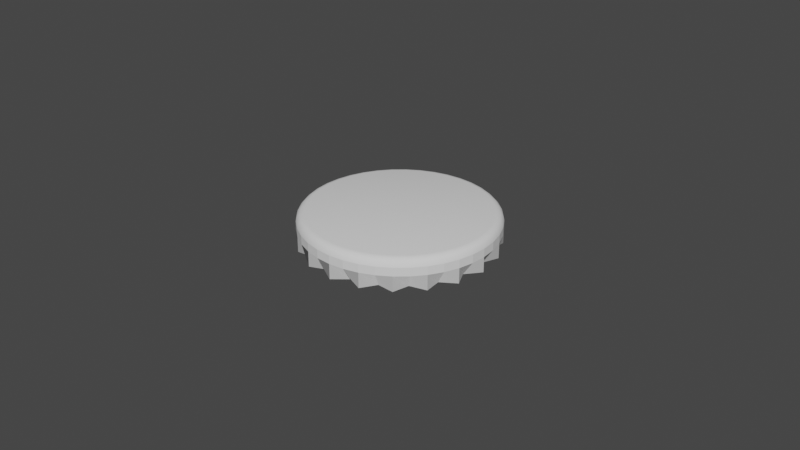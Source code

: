 # Source: bottlecap.blend  (saved by Blender 2.80.41; exported with 4.5.12 LTS)
import bpy
from mathutils import Matrix  # noqa: F401  (used for matrix-valued properties, if any)

bpy.ops.wm.read_factory_settings(use_empty=True)
scene = bpy.context.scene
scene.name = 'Scene'

# ---- collections
col_collection = bpy.data.collections.new('Collection'); scene.collection.children.link(col_collection)

# ---- world
world_world = bpy.data.worlds.new('World'); scene.world = world_world
world_world.use_nodes = True; world_world.node_tree.nodes.clear()
_N = world_world.node_tree.nodes; _L = world_world.node_tree.links
n0 = _N.new('ShaderNodeOutputWorld'); n0.name = 'World Output'; n0.location = (300, 300)
n1 = _N.new('ShaderNodeBackground'); n1.name = 'Background'; n1.location = (10, 300)
n1.inputs[0].default_value = (0.05088, 0.05088, 0.05088, 1.0)
_L.new(n1.outputs[0], n0.inputs[0])
n0.is_active_output = True
world_world.color = (0.05088, 0.05088, 0.05088)
world_world.use_sun_shadow = False
world_world.sun_shadow_jitter_overblur = 0.0

# ---- meshes
me_cylinder = bpy.data.meshes.new('Cylinder')
me_cylinder.from_pydata([(0.0, 0.03, 0.0002391), (0.0, 0.03, 0.005), (0.00412, 0.02601, -2.021e-05), (0.004693, 0.02963, 0.005), (0.009271, 0.02853, 0.0002391), (0.009271, 0.02853, 0.005), (0.01196, 0.02347, -2.021e-05), (0.01362, 0.02673, 0.005), (0.01763, 0.02427, 0.0002391), (0.01763, 0.02427, 0.005), (0.01862, 0.01862, -2.021e-05), (0.02121, 0.02121, 0.005), (0.02427, 0.01763, 0.0002391), (0.02427, 0.01763, 0.005), (0.02347, 0.01196, -2.021e-05), (0.02673, 0.01362, 0.005), (0.02853, 0.009271, 0.0002391), (0.02853, 0.009271, 0.005), (0.02601, 0.00412, -2.021e-05), (0.02963, 0.004693, 0.005), (0.03, -4.888e-09, 0.0002391), (0.03, -4.888e-09, 0.005), (0.02601, -0.00412, -2.021e-05), (0.02963, -0.004693, 0.005), (0.02853, -0.009271, 0.0002391), (0.02853, -0.009271, 0.005), (0.02347, -0.01196, -2.021e-05), (0.02673, -0.01362, 0.005), (0.02427, -0.01763, 0.0002391), (0.02427, -0.01763, 0.005), (0.01862, -0.01862, -2.021e-05), (0.02121, -0.02121, 0.005), (0.01763, -0.02427, 0.0002391), (0.01763, -0.02427, 0.005), (0.01196, -0.02347, -2.021e-05), (0.01362, -0.02673, 0.005), (0.009271, -0.02853, 0.0002391), (0.009271, -0.02853, 0.005), (0.00412, -0.02601, -2.021e-05), (0.004693, -0.02963, 0.005), (-2.408e-08, -0.03, 0.0002391), (-2.408e-08, -0.03, 0.005), (-0.00412, -0.02601, -2.021e-05), (-0.004693, -0.02963, 0.005), (-0.009271, -0.02853, 0.0002391), (-0.009271, -0.02853, 0.005), (-0.01196, -0.02347, -2.021e-05), (-0.01362, -0.02673, 0.005), (-0.01763, -0.02427, 0.0002391), (-0.01763, -0.02427, 0.005), (-0.01862, -0.01862, -2.021e-05), (-0.02121, -0.02121, 0.005), (-0.02427, -0.01763, 0.0002391), (-0.02427, -0.01763, 0.005), (-0.02347, -0.01196, -2.021e-05), (-0.02673, -0.01362, 0.005), (-0.02853, -0.00927, 0.0002391), (-0.02853, -0.00927, 0.005), (-0.02601, -0.00412, -2.021e-05), (-0.02963, -0.004693, 0.005), (-0.03, 4.327e-08, 0.0002391), (-0.03, 4.327e-08, 0.005), (-0.02601, 0.00412, -2.021e-05), (-0.02963, 0.004693, 0.005), (-0.02853, 0.009271, 0.0002391), (-0.02853, 0.009271, 0.005), (-0.02347, 0.01196, -2.021e-05), (-0.02673, 0.01362, 0.005), (-0.02427, 0.01763, 0.0002391), (-0.02427, 0.01763, 0.005), (-0.01862, 0.01862, -2.021e-05), (-0.02121, 0.02121, 0.005), (-0.01763, 0.02427, 0.0002391), (-0.01763, 0.02427, 0.005), (-0.01196, 0.02347, -2.021e-05), (-0.01362, 0.02673, 0.005), (-0.00927, 0.02853, 0.0002391), (-0.00927, 0.02853, 0.005), (-0.00412, 0.02601, -2.021e-05), (-0.004693, 0.02963, 0.005), (0.00434, 0.0274, 0.00981), (0.004693, 0.02963, 0.00756), (0.004517, 0.02852, 0.009509), (0.004646, 0.02933, 0.008685), (0.0, 0.03, 0.00756), (-2.154e-09, 0.02774, 0.00981), (-2.892e-10, 0.0297, 0.008685), (-1.079e-09, 0.02887, 0.009509), (0.008573, 0.02639, 0.00981), (0.009271, 0.02853, 0.00756), (0.008922, 0.02746, 0.009509), (0.009177, 0.02824, 0.008685), (0.0126, 0.02472, 0.00981), (0.01362, 0.02673, 0.00756), (0.01311, 0.02572, 0.009509), (0.01348, 0.02646, 0.008685), (0.01631, 0.02244, 0.00981), (0.01763, 0.02427, 0.00756), (0.01697, 0.02336, 0.009509), (0.01746, 0.02403, 0.008685), (0.01962, 0.01962, 0.00981), (0.02121, 0.02121, 0.00756), (0.02042, 0.02042, 0.009509), (0.021, 0.021, 0.008685), (0.02244, 0.01631, 0.00981), (0.02427, 0.01763, 0.00756), (0.02336, 0.01697, 0.009509), (0.02403, 0.01746, 0.008685), (0.02472, 0.0126, 0.00981), (0.02673, 0.01362, 0.00756), (0.02572, 0.01311, 0.009509), (0.02646, 0.01348, 0.008685), (0.02639, 0.008573, 0.00981), (0.02853, 0.009271, 0.00756), (0.02746, 0.008922, 0.009509), (0.02824, 0.009177, 0.008685), (0.0274, 0.00434, 0.00981), (0.02963, 0.004693, 0.00756), (0.02852, 0.004516, 0.009509), (0.02933, 0.004646, 0.008685), (0.02774, -3.987e-09, 0.00981), (0.03, -4.888e-09, 0.00756), (0.02887, -4.437e-09, 0.009509), (0.0297, -4.768e-09, 0.008685), (0.0274, -0.00434, 0.00981), (0.02963, -0.004693, 0.00756), (0.02852, -0.004517, 0.009509), (0.02933, -0.004646, 0.008685), (0.02639, -0.008573, 0.00981), (0.02853, -0.009271, 0.00756), (0.02746, -0.008922, 0.009509), (0.02824, -0.009177, 0.008685), (0.02472, -0.0126, 0.00981), (0.02673, -0.01362, 0.00756), (0.02572, -0.01311, 0.009509), (0.02646, -0.01348, 0.008685), (0.02244, -0.01631, 0.00981), (0.02427, -0.01763, 0.00756), (0.02336, -0.01697, 0.009509), (0.02403, -0.01746, 0.008685), (0.01962, -0.01962, 0.00981), (0.02121, -0.02121, 0.00756), (0.02042, -0.02042, 0.009509), (0.021, -0.021, 0.008685), (0.01631, -0.02244, 0.00981), (0.01763, -0.02427, 0.00756), (0.01697, -0.02336, 0.009509), (0.01746, -0.02403, 0.008685), (0.0126, -0.02472, 0.00981), (0.01362, -0.02673, 0.00756), (0.01311, -0.02572, 0.009509), (0.01348, -0.02646, 0.008685), (0.008573, -0.02639, 0.00981), (0.009271, -0.02853, 0.00756), (0.008922, -0.02746, 0.009509), (0.009177, -0.02824, 0.008685), (0.00434, -0.0274, 0.00981), (0.004693, -0.02963, 0.00756), (0.004516, -0.02852, 0.009509), (0.004646, -0.02933, 0.008685), (-1.96e-08, -0.02774, 0.00981), (-2.408e-08, -0.03, 0.00756), (-2.184e-08, -0.02887, 0.009509), (-2.348e-08, -0.0297, 0.008685), (-0.00434, -0.0274, 0.00981), (-0.004693, -0.02963, 0.00756), (-0.004517, -0.02852, 0.009509), (-0.004646, -0.02933, 0.008685), (-0.008573, -0.02639, 0.00981), (-0.009271, -0.02853, 0.00756), (-0.008922, -0.02746, 0.009509), (-0.009177, -0.02824, 0.008685), (-0.0126, -0.02472, 0.00981), (-0.01362, -0.02673, 0.00756), (-0.01311, -0.02572, 0.009509), (-0.01348, -0.02646, 0.008685), (-0.01631, -0.02244, 0.00981), (-0.01763, -0.02427, 0.00756), (-0.01697, -0.02336, 0.009509), (-0.01746, -0.02403, 0.008685), (-0.01962, -0.01962, 0.00981), (-0.02121, -0.02121, 0.00756), (-0.02042, -0.02042, 0.009509), (-0.021, -0.021, 0.008685), (-0.02244, -0.01631, 0.00981), (-0.02427, -0.01763, 0.00756), (-0.02336, -0.01697, 0.009509), (-0.02403, -0.01746, 0.008685), (-0.02472, -0.0126, 0.00981), (-0.02673, -0.01362, 0.00756), (-0.02572, -0.01311, 0.009509), (-0.02646, -0.01348, 0.008685), (-0.02639, -0.008573, 0.00981), (-0.02853, -0.00927, 0.00756), (-0.02746, -0.008922, 0.009509), (-0.02824, -0.009177, 0.008685), (-0.0274, -0.00434, 0.00981), (-0.02963, -0.004693, 0.00756), (-0.02852, -0.004516, 0.009509), (-0.02933, -0.004646, 0.008685), (-0.02774, 3.703e-08, 0.00981), (-0.03, 4.327e-08, 0.00756), (-0.02887, 4.015e-08, 0.009509), (-0.0297, 4.244e-08, 0.008685), (-0.0274, 0.00434, 0.00981), (-0.02963, 0.004693, 0.00756), (-0.02852, 0.004517, 0.009509), (-0.02933, 0.004646, 0.008685), (-0.02639, 0.008573, 0.00981), (-0.02853, 0.009271, 0.00756), (-0.02746, 0.008922, 0.009509), (-0.02824, 0.009177, 0.008685), (-0.02472, 0.0126, 0.00981), (-0.02673, 0.01362, 0.00756), (-0.02572, 0.01311, 0.009509), (-0.02646, 0.01348, 0.008685), (-0.02244, 0.01631, 0.00981), (-0.02427, 0.01763, 0.00756), (-0.02336, 0.01697, 0.009509), (-0.02403, 0.01746, 0.008685), (-0.01962, 0.01962, 0.00981), (-0.02121, 0.02121, 0.00756), (-0.02042, 0.02042, 0.009509), (-0.021, 0.021, 0.008685), (-0.01631, 0.02244, 0.00981), (-0.01763, 0.02427, 0.00756), (-0.01697, 0.02336, 0.009509), (-0.01746, 0.02403, 0.008685), (-0.0126, 0.02472, 0.00981), (-0.01362, 0.02673, 0.00756), (-0.01311, 0.02572, 0.009509), (-0.01348, 0.02646, 0.008685), (-0.008573, 0.02639, 0.00981), (-0.00927, 0.02853, 0.00756), (-0.008922, 0.02746, 0.009509), (-0.009177, 0.02824, 0.008685), (-0.00434, 0.0274, 0.00981), (-0.004693, 0.02963, 0.00756), (-0.004516, 0.02852, 0.009509), (-0.004646, 0.02933, 0.008685)], [], [(0, 1, 3, 2), (2, 3, 5, 4), (4, 5, 7, 6), (6, 7, 9, 8), (8, 9, 11, 10), (10, 11, 13, 12), (12, 13, 15, 14), (14, 15, 17, 16), (16, 17, 19, 18), (18, 19, 21, 20), (20, 21, 23, 22), (22, 23, 25, 24), (24, 25, 27, 26), (26, 27, 29, 28), (28, 29, 31, 30), (30, 31, 33, 32), (32, 33, 35, 34), (34, 35, 37, 36), (36, 37, 39, 38), (38, 39, 41, 40), (40, 41, 43, 42), (42, 43, 45, 44), (44, 45, 47, 46), (46, 47, 49, 48), (48, 49, 51, 50), (50, 51, 53, 52), (52, 53, 55, 54), (54, 55, 57, 56), (56, 57, 59, 58), (58, 59, 61, 60), (60, 61, 63, 62), (62, 63, 65, 64), (64, 65, 67, 66), (66, 67, 69, 68), (68, 69, 71, 70), (70, 71, 73, 72), (72, 73, 75, 74), (74, 75, 77, 76), (11, 9, 97, 101), (76, 77, 79, 78), (78, 79, 1, 0), (5, 3, 81, 89), (29, 27, 133, 137), (47, 45, 169, 173), (65, 63, 205, 209), (7, 5, 89, 93), (21, 19, 117, 121), (39, 37, 153, 157), (57, 55, 189, 193), (75, 73, 225, 229), (13, 11, 101, 105), (31, 29, 137, 141), (49, 47, 173, 177), (80, 85, 236, 232, 228, 224, 220, 216, 212, 208, 204, 200, 196, 192, 188, 184, 180, 176, 172, 168, 164, 160, 156, 152, 148, 144, 140, 136, 132, 128, 124, 120, 116, 112, 108, 104, 100, 96, 92, 88), (67, 65, 209, 213), (23, 21, 121, 125), (41, 39, 157, 161), (59, 57, 193, 197), (77, 75, 229, 233), (15, 13, 105, 109), (33, 31, 141, 145), (51, 49, 177, 181), (69, 67, 213, 217), (1, 79, 237, 84), (25, 23, 125, 129), (43, 41, 161, 165), (61, 59, 197, 201), (79, 77, 233, 237), (17, 15, 109, 113), (35, 33, 145, 149), (53, 51, 181, 185), (71, 69, 217, 221), (9, 7, 93, 97), (27, 25, 129, 133), (45, 43, 165, 169), (63, 61, 201, 205), (19, 17, 113, 117), (37, 35, 149, 153), (55, 53, 185, 189), (73, 71, 221, 225), (81, 84, 86, 83), (83, 86, 87, 82), (82, 87, 85, 80), (89, 81, 83, 91), (91, 83, 82, 90), (90, 82, 80, 88), (93, 89, 91, 95), (95, 91, 90, 94), (94, 90, 88, 92), (97, 93, 95, 99), (99, 95, 94, 98), (98, 94, 92, 96), (101, 97, 99, 103), (103, 99, 98, 102), (102, 98, 96, 100), (105, 101, 103, 107), (107, 103, 102, 106), (106, 102, 100, 104), (109, 105, 107, 111), (111, 107, 106, 110), (110, 106, 104, 108), (113, 109, 111, 115), (115, 111, 110, 114), (114, 110, 108, 112), (117, 113, 115, 119), (119, 115, 114, 118), (118, 114, 112, 116), (121, 117, 119, 123), (123, 119, 118, 122), (122, 118, 116, 120), (125, 121, 123, 127), (127, 123, 122, 126), (126, 122, 120, 124), (129, 125, 127, 131), (131, 127, 126, 130), (130, 126, 124, 128), (133, 129, 131, 135), (135, 131, 130, 134), (134, 130, 128, 132), (137, 133, 135, 139), (139, 135, 134, 138), (138, 134, 132, 136), (141, 137, 139, 143), (143, 139, 138, 142), (142, 138, 136, 140), (145, 141, 143, 147), (147, 143, 142, 146), (146, 142, 140, 144), (149, 145, 147, 151), (151, 147, 146, 150), (150, 146, 144, 148), (153, 149, 151, 155), (155, 151, 150, 154), (154, 150, 148, 152), (157, 153, 155, 159), (159, 155, 154, 158), (158, 154, 152, 156), (161, 157, 159, 163), (163, 159, 158, 162), (162, 158, 156, 160), (165, 161, 163, 167), (167, 163, 162, 166), (166, 162, 160, 164), (169, 165, 167, 171), (171, 167, 166, 170), (170, 166, 164, 168), (173, 169, 171, 175), (175, 171, 170, 174), (174, 170, 168, 172), (177, 173, 175, 179), (179, 175, 174, 178), (178, 174, 172, 176), (181, 177, 179, 183), (183, 179, 178, 182), (182, 178, 176, 180), (185, 181, 183, 187), (187, 183, 182, 186), (186, 182, 180, 184), (189, 185, 187, 191), (191, 187, 186, 190), (190, 186, 184, 188), (193, 189, 191, 195), (195, 191, 190, 194), (194, 190, 188, 192), (197, 193, 195, 199), (199, 195, 194, 198), (198, 194, 192, 196), (201, 197, 199, 203), (203, 199, 198, 202), (202, 198, 196, 200), (205, 201, 203, 207), (207, 203, 202, 206), (206, 202, 200, 204), (209, 205, 207, 211), (211, 207, 206, 210), (210, 206, 204, 208), (213, 209, 211, 215), (215, 211, 210, 214), (214, 210, 208, 212), (217, 213, 215, 219), (219, 215, 214, 218), (218, 214, 212, 216), (221, 217, 219, 223), (223, 219, 218, 222), (222, 218, 216, 220), (225, 221, 223, 227), (227, 223, 222, 226), (226, 222, 220, 224), (229, 225, 227, 231), (231, 227, 226, 230), (230, 226, 224, 228), (233, 229, 231, 235), (235, 231, 230, 234), (234, 230, 228, 232), (237, 233, 235, 239), (239, 235, 234, 238), (238, 234, 232, 236), (84, 237, 239, 86), (86, 239, 238, 87), (87, 238, 236, 85), (3, 1, 84, 81)])
me_cylinder.polygons.foreach_set('use_smooth', [0, 0, 0, 0, 0, 0, 0, 0, 0, 0, 0, 0, 0, 0, 0, 0, 0, 0, 0, 0, 0, 0, 0, 0, 0, 0, 0, 0, 0, 0, 0, 0, 0, 0, 0, 0, 0, 0, 0, 0, 0, 0, 0, 0, 0, 0, 0, 0, 0, 0, 0, 0, 0, 1, 0, 0, 0, 0, 0, 0, 0, 0, 0, 0, 0, 0, 0, 0, 0, 0, 0, 0, 0, 0, 0, 0, 0, 0, 0, 0, 1, 1, 1, 1, 1, 1, 1, 1, 1, 1, 1, 1, 1, 1, 1, 1, 1, 1, 1, 1, 1, 1, 1, 1, 1, 1, 1, 1, 1, 1, 1, 1, 1, 1, 1, 1, 1, 1, 1, 1, 1, 1, 1, 1, 1, 1, 1, 1, 1, 1, 1, 1, 1, 1, 1, 1, 1, 1, 1, 1, 1, 1, 1, 1, 1, 1, 1, 1, 1, 1, 1, 1, 1, 1, 1, 1, 1, 1, 1, 1, 1, 1, 1, 1, 1, 1, 1, 1, 1, 1, 1, 1, 1, 1, 1, 1, 1, 1, 1, 1, 1, 1, 1, 1, 1, 1, 1, 1, 1, 1, 1, 1, 1, 1, 1, 1, 1, 1, 1, 1, 0])
_k = set([(0, 1), (0, 2), (0, 78), (1, 3), (1, 79), (2, 3), (2, 4), (3, 5), (4, 5), (4, 6), (5, 7), (6, 7), (6, 8), (7, 9), (8, 9), (8, 10), (9, 11), (10, 11), (10, 12), (11, 13), (12, 13), (12, 14), (13, 15), (14, 15), (14, 16), (15, 17), (16, 17), (16, 18), (17, 19), (18, 19), (18, 20), (19, 21), (20, 21), (20, 22), (21, 23), (22, 23), (22, 24), (23, 25), (24, 25), (24, 26), (25, 27), (26, 27), (26, 28), (27, 29), (28, 29), (28, 30), (29, 31), (30, 31), (30, 32), (31, 33), (32, 33), (32, 34), (33, 35), (34, 35), (34, 36), (35, 37), (36, 37), (36, 38), (37, 39), (38, 39), (38, 40), (39, 41), (40, 41), (40, 42), (41, 43), (42, 43), (42, 44), (43, 45), (44, 45), (44, 46), (45, 47), (46, 47), (46, 48), (47, 49), (48, 49), (48, 50), (49, 51), (50, 51), (50, 52), (51, 53), (52, 53), (52, 54), (53, 55), (54, 55), (54, 56), (55, 57), (56, 57), (56, 58), (57, 59), (58, 59), (58, 60), (59, 61), (60, 61), (60, 62), (61, 63), (62, 63), (62, 64), (63, 65), (64, 65), (64, 66), (65, 67), (66, 67), (66, 68), (67, 69), (68, 69), (68, 70), (69, 71), (70, 71), (70, 72), (71, 73), (72, 73), (72, 74), (73, 75), (74, 75), (74, 76), (75, 77), (76, 77), (76, 78), (77, 79), (78, 79)])
me_cylinder.attributes.new('sharp_edge', 'BOOLEAN', 'EDGE').data.foreach_set('value', [ (min(e.vertices), max(e.vertices)) in _k for e in me_cylinder.edges])
_uv = me_cylinder.uv_layers.new(name='UVMap')
_uv.uv.foreach_set('vector', [1.0, 0.5, 1.0, 1.0, 0.975, 1.0, 0.975, 0.5, 0.975, 0.5, 0.975, 1.0, 0.95, 1.0, 0.95, 0.5, 0.95, 0.5, 0.95, 1.0, 0.925, 1.0, 0.925, 0.5, 0.925, 0.5, 0.925, 1.0, 0.9, 1.0, 0.9, 0.5, 0.9, 0.5, 0.9, 1.0, 0.875, 1.0, 0.875, 0.5, 0.875, 0.5, 0.875, 1.0, 0.85, 1.0, 0.85, 0.5, 0.85, 0.5, 0.85, 1.0, 0.825, 1.0, 0.825, 0.5, 0.825, 0.5, 0.825, 1.0, 0.8, 1.0, 0.8, 0.5, 0.8, 0.5, 0.8, 1.0, 0.775, 1.0, 0.775, 0.5, 0.775, 0.5, 0.775, 1.0, 0.75, 1.0, 0.75, 0.5, 0.75, 0.5, 0.75, 1.0, 0.725, 1.0, 0.725, 0.5, 0.725, 0.5, 0.725, 1.0, 0.7, 1.0, 0.7, 0.5, 0.7, 0.5, 0.7, 1.0, 0.675, 1.0, 0.675, 0.5, 0.675, 0.5, 0.675, 1.0, 0.65, 1.0, 0.65, 0.5, 0.65, 0.5, 0.65, 1.0, 0.625, 1.0, 0.625, 0.5, 0.625, 0.5, 0.625, 1.0, 0.6, 1.0, 0.6, 0.5, 0.6, 0.5, 0.6, 1.0, 0.575, 1.0, 0.575, 0.5, 0.575, 0.5, 0.575, 1.0, 0.55, 1.0, 0.55, 0.5, 0.55, 0.5, 0.55, 1.0, 0.525, 1.0, 0.525, 0.5, 0.525, 0.5, 0.525, 1.0, 0.5, 1.0, 0.5, 0.5, 0.5, 0.5, 0.5, 1.0, 0.475, 1.0, 0.475, 0.5, 0.475, 0.5, 0.475, 1.0, 0.45, 1.0, 0.45, 0.5, 0.45, 0.5, 0.45, 1.0, 0.425, 1.0, 0.425, 0.5, 0.425, 0.5, 0.425, 1.0, 0.4, 1.0, 0.4, 0.5, 0.4, 0.5, 0.4, 1.0, 0.375, 1.0, 0.375, 0.5, 0.375, 0.5, 0.375, 1.0, 0.35, 1.0, 0.35, 0.5, 0.35, 0.5, 0.35, 1.0, 0.325, 1.0, 0.325, 0.5, 0.325, 0.5, 0.325, 1.0, 0.3, 1.0, 0.3, 0.5, 0.3, 0.5, 0.3, 1.0, 0.275, 1.0, 0.275, 0.5, 0.275, 0.5, 0.275, 1.0, 0.25, 1.0, 0.25, 0.5, 0.25, 0.5, 0.25, 1.0, 0.225, 1.0, 0.225, 0.5, 0.225, 0.5, 0.225, 1.0, 0.2, 1.0, 0.2, 0.5, 0.2, 0.5, 0.2, 1.0, 0.175, 1.0, 0.175, 0.5, 0.175, 0.5, 0.175, 1.0, 0.15, 1.0, 0.15, 0.5, 0.15, 0.5, 0.15, 1.0, 0.125, 1.0, 0.125, 0.5, 0.125, 0.5, 0.125, 1.0, 0.1, 1.0, 0.1, 0.5, 0.1, 0.5, 0.1, 1.0, 0.075, 1.0, 0.075, 0.5, 0.075, 0.5, 0.075, 1.0, 0.05, 1.0, 0.05, 0.5, 0.875, 1.0, 0.9, 1.0, 0.9, 1.0, 0.875, 1.0, 0.05, 0.5, 0.05, 1.0, 0.025, 1.0, 0.025, 0.5, 0.025, 0.5, 0.025, 1.0, 3.912e-07, 1.0, 3.912e-07, 0.5, 0.95, 1.0, 0.975, 1.0, 0.975, 1.0, 0.95, 1.0, 0.65, 1.0, 0.675, 1.0, 0.675, 1.0, 0.65, 1.0, 0.425, 1.0, 0.45, 1.0, 0.45, 1.0, 0.425, 1.0, 0.2, 1.0, 0.225, 1.0, 0.225, 1.0, 0.2, 1.0, 0.925, 1.0, 0.95, 1.0, 0.95, 1.0, 0.925, 1.0, 0.75, 1.0, 0.775, 1.0, 0.775, 1.0, 0.75, 1.0, 0.525, 1.0, 0.55, 1.0, 0.55, 1.0, 0.525, 1.0, 0.3, 1.0, 0.325, 1.0, 0.325, 1.0, 0.3, 1.0, 0.075, 1.0, 0.1, 1.0, 0.1, 1.0, 0.075, 1.0, 0.85, 1.0, 0.875, 1.0, 0.875, 1.0, 0.85, 1.0, 0.625, 1.0, 0.65, 1.0, 0.65, 1.0, 0.625, 1.0, 0.4, 1.0, 0.425, 1.0, 0.425, 1.0, 0.4, 1.0, 0.2847, 0.4692, 0.25, 0.4719, 0.2153, 0.4692, 0.1814, 0.4611, 0.1492, 0.4478, 0.1195, 0.4296, 0.09306, 0.4069, 0.07044, 0.3805, 0.05225, 0.3508, 0.03892, 0.3186, 0.03079, 0.2847, 0.02806, 0.25, 0.03079, 0.2153, 0.03892, 0.1814, 0.05225, 0.1492, 0.07044, 0.1195, 0.09306, 0.09306, 0.1195, 0.07044, 0.1492, 0.05225, 0.1814, 0.03892, 0.2153, 0.03079, 0.25, 0.02806, 0.2847, 0.03079, 0.3186, 0.03892, 0.3508, 0.05225, 0.3805, 0.07044, 0.4069, 0.09306, 0.4296, 0.1195, 0.4478, 0.1492, 0.4611, 0.1814, 0.4692, 0.2153, 0.4719, 0.25, 0.4692, 0.2847, 0.4611, 0.3186, 0.4478, 0.3508, 0.4296, 0.3805, 0.4069, 0.4069, 0.3805, 0.4296, 0.3508, 0.4478, 0.3186, 0.4611, 0.175, 1.0, 0.2, 1.0, 0.2, 1.0, 0.175, 1.0, 0.725, 1.0, 0.75, 1.0, 0.75, 1.0, 0.725, 1.0, 0.5, 1.0, 0.525, 1.0, 0.525, 1.0, 0.5, 1.0, 0.275, 1.0, 0.3, 1.0, 0.3, 1.0, 0.275, 1.0, 0.05, 1.0, 0.075, 1.0, 0.075, 1.0, 0.05, 1.0, 0.825, 1.0, 0.85, 1.0, 0.85, 1.0, 0.825, 1.0, 0.6, 1.0, 0.625, 1.0, 0.625, 1.0, 0.6, 1.0, 0.375, 1.0, 0.4, 1.0, 0.4, 1.0, 0.375, 1.0, 0.15, 1.0, 0.175, 1.0, 0.175, 1.0, 0.15, 1.0, 3.912e-07, 1.0, 0.025, 1.0, 0.025, 1.0, 3.912e-07, 1.0, 0.7, 1.0, 0.725, 1.0, 0.725, 1.0, 0.7, 1.0, 0.475, 1.0, 0.5, 1.0, 0.5, 1.0, 0.475, 1.0, 0.25, 1.0, 0.275, 1.0, 0.275, 1.0, 0.25, 1.0, 0.025, 1.0, 0.05, 1.0, 0.05, 1.0, 0.025, 1.0, 0.8, 1.0, 0.825, 1.0, 0.825, 1.0, 0.8, 1.0, 0.575, 1.0, 0.6, 1.0, 0.6, 1.0, 0.575, 1.0, 0.35, 1.0, 0.375, 1.0, 0.375, 1.0, 0.35, 1.0, 0.125, 1.0, 0.15, 1.0, 0.15, 1.0, 0.125, 1.0, 0.9, 1.0, 0.925, 1.0, 0.925, 1.0, 0.9, 1.0, 0.675, 1.0, 0.7, 1.0, 0.7, 1.0, 0.675, 1.0, 0.45, 1.0, 0.475, 1.0, 0.475, 1.0, 0.45, 1.0, 0.225, 1.0, 0.25, 1.0, 0.25, 1.0, 0.225, 1.0, 0.775, 1.0, 0.8, 1.0, 0.8, 1.0, 0.775, 1.0, 0.55, 1.0, 0.575, 1.0, 0.575, 1.0, 0.55, 1.0, 0.325, 1.0, 0.35, 1.0, 0.35, 1.0, 0.325, 1.0, 0.1, 1.0, 0.125, 1.0, 0.125, 1.0, 0.1, 1.0, 0.975, 1.0, 1.0, 1.0, 0.9999, 1.0, 0.9751, 1.0, 0.9751, 1.0, 0.9999, 1.0, 0.9995, 1.0, 0.9755, 1.0, 0.2861, 0.4781, 0.25, 0.481, 0.25, 0.4719, 0.2847, 0.4692, 0.95, 1.0, 0.975, 1.0, 0.9749, 1.0, 0.9501, 1.0, 0.9501, 1.0, 0.9749, 1.0, 0.9745, 1.0, 0.9505, 1.0, 0.3214, 0.4697, 0.2861, 0.4781, 0.2847, 0.4692, 0.3186, 0.4611, 0.925, 1.0, 0.95, 1.0, 0.9499, 1.0, 0.9251, 1.0, 0.9251, 1.0, 0.9499, 1.0, 0.9495, 1.0, 0.9255, 1.0, 0.3549, 0.4558, 0.3214, 0.4697, 0.3186, 0.4611, 0.3508, 0.4478, 0.9, 1.0, 0.925, 1.0, 0.9249, 1.0, 0.9001, 1.0, 0.9001, 1.0, 0.9249, 1.0, 0.9245, 1.0, 0.9005, 1.0, 0.3858, 0.4369, 0.3549, 0.4558, 0.3508, 0.4478, 0.3805, 0.4296, 0.875, 1.0, 0.9, 1.0, 0.8999, 1.0, 0.8751, 1.0, 0.8751, 1.0, 0.8999, 1.0, 0.8995, 1.0, 0.8755, 1.0, 0.4133, 0.4133, 0.3858, 0.4369, 0.3805, 0.4296, 0.4069, 0.4069, 0.85, 1.0, 0.875, 1.0, 0.8749, 1.0, 0.8501, 1.0, 0.8501, 1.0, 0.8749, 1.0, 0.8745, 1.0, 0.8505, 1.0, 0.4369, 0.3858, 0.4133, 0.4133, 0.4069, 0.4069, 0.4296, 0.3805, 0.825, 1.0, 0.85, 1.0, 0.8499, 1.0, 0.8251, 1.0, 0.8251, 1.0, 0.8499, 1.0, 0.8495, 1.0, 0.8255, 1.0, 0.4558, 0.3549, 0.4369, 0.3858, 0.4296, 0.3805, 0.4478, 0.3508, 0.8, 1.0, 0.825, 1.0, 0.8249, 1.0, 0.8001, 1.0, 0.8001, 1.0, 0.8249, 1.0, 0.8245, 1.0, 0.8005, 1.0, 0.4697, 0.3214, 0.4558, 0.3549, 0.4478, 0.3508, 0.4611, 0.3186, 0.775, 1.0, 0.8, 1.0, 0.7999, 1.0, 0.7751, 1.0, 0.7751, 1.0, 0.7999, 1.0, 0.7995, 1.0, 0.7755, 1.0, 0.4781, 0.2861, 0.4697, 0.3214, 0.4611, 0.3186, 0.4692, 0.2847, 0.75, 1.0, 0.775, 1.0, 0.7749, 1.0, 0.7501, 1.0, 0.7501, 1.0, 0.7749, 1.0, 0.7745, 1.0, 0.7505, 1.0, 0.481, 0.25, 0.4781, 0.2861, 0.4692, 0.2847, 0.4719, 0.25, 0.725, 1.0, 0.75, 1.0, 0.7499, 1.0, 0.7251, 1.0, 0.7251, 1.0, 0.7499, 1.0, 0.7495, 1.0, 0.7255, 1.0, 0.4781, 0.2139, 0.481, 0.25, 0.4719, 0.25, 0.4692, 0.2153, 0.7, 1.0, 0.725, 1.0, 0.7249, 1.0, 0.7001, 1.0, 0.7001, 1.0, 0.7249, 1.0, 0.7245, 1.0, 0.7005, 1.0, 0.4697, 0.1786, 0.4781, 0.2139, 0.4692, 0.2153, 0.4611, 0.1814, 0.675, 1.0, 0.7, 1.0, 0.6999, 1.0, 0.6751, 1.0, 0.6751, 1.0, 0.6999, 1.0, 0.6995, 1.0, 0.6755, 1.0, 0.4558, 0.1451, 0.4697, 0.1786, 0.4611, 0.1814, 0.4478, 0.1492, 0.65, 1.0, 0.675, 1.0, 0.6749, 1.0, 0.6501, 1.0, 0.6501, 1.0, 0.6749, 1.0, 0.6745, 1.0, 0.6505, 1.0, 0.4369, 0.1142, 0.4558, 0.1451, 0.4478, 0.1492, 0.4296, 0.1195, 0.625, 1.0, 0.65, 1.0, 0.6499, 1.0, 0.6251, 1.0, 0.6251, 1.0, 0.6499, 1.0, 0.6495, 1.0, 0.6255, 1.0, 0.4133, 0.08668, 0.4369, 0.1142, 0.4296, 0.1195, 0.4069, 0.09306, 0.6, 1.0, 0.625, 1.0, 0.6249, 1.0, 0.6001, 1.0, 0.6001, 1.0, 0.6249, 1.0, 0.6245, 1.0, 0.6005, 1.0, 0.3858, 0.06314, 0.4133, 0.08668, 0.4069, 0.09306, 0.3805, 0.07044, 0.575, 1.0, 0.6, 1.0, 0.5999, 1.0, 0.5751, 1.0, 0.5751, 1.0, 0.5999, 1.0, 0.5995, 1.0, 0.5755, 1.0, 0.3549, 0.0442, 0.3858, 0.06314, 0.3805, 0.07044, 0.3508, 0.05225, 0.55, 1.0, 0.575, 1.0, 0.5749, 1.0, 0.5501, 1.0, 0.5501, 1.0, 0.5749, 1.0, 0.5745, 1.0, 0.5505, 1.0, 0.3214, 0.03033, 0.3549, 0.0442, 0.3508, 0.05225, 0.3186, 0.03892, 0.525, 1.0, 0.55, 1.0, 0.5499, 1.0, 0.5251, 1.0, 0.5251, 1.0, 0.5499, 1.0, 0.5495, 1.0, 0.5255, 1.0, 0.2861, 0.02187, 0.3214, 0.03033, 0.3186, 0.03892, 0.2847, 0.03079, 0.5, 1.0, 0.525, 1.0, 0.5249, 1.0, 0.5001, 1.0, 0.5001, 1.0, 0.5249, 1.0, 0.5245, 1.0, 0.5005, 1.0, 0.25, 0.01903, 0.2861, 0.02187, 0.2847, 0.03079, 0.25, 0.02806, 0.475, 1.0, 0.5, 1.0, 0.4999, 1.0, 0.4751, 1.0, 0.4751, 1.0, 0.4999, 1.0, 0.4995, 1.0, 0.4755, 1.0, 0.2139, 0.02187, 0.25, 0.01903, 0.25, 0.02806, 0.2153, 0.03079, 0.45, 1.0, 0.475, 1.0, 0.4749, 1.0, 0.4501, 1.0, 0.4501, 1.0, 0.4749, 1.0, 0.4745, 1.0, 0.4505, 1.0, 0.1786, 0.03033, 0.2139, 0.02187, 0.2153, 0.03079, 0.1814, 0.03892, 0.425, 1.0, 0.45, 1.0, 0.4499, 1.0, 0.4251, 1.0, 0.4251, 1.0, 0.4499, 1.0, 0.4495, 1.0, 0.4255, 1.0, 0.1451, 0.0442, 0.1786, 0.03033, 0.1814, 0.03892, 0.1492, 0.05225, 0.4, 1.0, 0.425, 1.0, 0.4249, 1.0, 0.4001, 1.0, 0.4001, 1.0, 0.4249, 1.0, 0.4245, 1.0, 0.4005, 1.0, 0.1142, 0.06314, 0.1451, 0.0442, 0.1492, 0.05225, 0.1195, 0.07044, 0.375, 1.0, 0.4, 1.0, 0.3999, 1.0, 0.3751, 1.0, 0.3751, 1.0, 0.3999, 1.0, 0.3995, 1.0, 0.3755, 1.0, 0.08668, 0.08668, 0.1142, 0.06314, 0.1195, 0.07044, 0.09306, 0.09306, 0.35, 1.0, 0.375, 1.0, 0.3749, 1.0, 0.3501, 1.0, 0.3501, 1.0, 0.3749, 1.0, 0.3745, 1.0, 0.3505, 1.0, 0.06314, 0.1142, 0.08668, 0.08668, 0.09306, 0.09306, 0.07044, 0.1195, 0.325, 1.0, 0.35, 1.0, 0.3499, 1.0, 0.3251, 1.0, 0.3251, 1.0, 0.3499, 1.0, 0.3495, 1.0, 0.3255, 1.0, 0.0442, 0.1451, 0.06314, 0.1142, 0.07044, 0.1195, 0.05225, 0.1492, 0.3, 1.0, 0.325, 1.0, 0.3249, 1.0, 0.3001, 1.0, 0.3001, 1.0, 0.3249, 1.0, 0.3245, 1.0, 0.3005, 1.0, 0.03033, 0.1786, 0.0442, 0.1451, 0.05225, 0.1492, 0.03892, 0.1814, 0.275, 1.0, 0.3, 1.0, 0.2999, 1.0, 0.2751, 1.0, 0.2751, 1.0, 0.2999, 1.0, 0.2995, 1.0, 0.2755, 1.0, 0.02187, 0.2139, 0.03033, 0.1786, 0.03892, 0.1814, 0.03079, 0.2153, 0.25, 1.0, 0.275, 1.0, 0.2749, 1.0, 0.2501, 1.0, 0.2501, 1.0, 0.2749, 1.0, 0.2745, 1.0, 0.2505, 1.0, 0.01903, 0.25, 0.02187, 0.2139, 0.03079, 0.2153, 0.02806, 0.25, 0.225, 1.0, 0.25, 1.0, 0.2499, 1.0, 0.2251, 1.0, 0.2251, 1.0, 0.2499, 1.0, 0.2495, 1.0, 0.2255, 1.0, 0.02187, 0.2861, 0.01903, 0.25, 0.02806, 0.25, 0.03079, 0.2847, 0.2, 1.0, 0.225, 1.0, 0.2249, 1.0, 0.2001, 1.0, 0.2001, 1.0, 0.2249, 1.0, 0.2245, 1.0, 0.2005, 1.0, 0.03033, 0.3214, 0.02187, 0.2861, 0.03079, 0.2847, 0.03892, 0.3186, 0.175, 1.0, 0.2, 1.0, 0.1999, 1.0, 0.1751, 1.0, 0.1751, 1.0, 0.1999, 1.0, 0.1995, 1.0, 0.1755, 1.0, 0.0442, 0.3549, 0.03033, 0.3214, 0.03892, 0.3186, 0.05225, 0.3508, 0.15, 1.0, 0.175, 1.0, 0.1749, 1.0, 0.1501, 1.0, 0.1501, 1.0, 0.1749, 1.0, 0.1745, 1.0, 0.1505, 1.0, 0.06314, 0.3858, 0.0442, 0.3549, 0.05225, 0.3508, 0.07044, 0.3805, 0.125, 1.0, 0.15, 1.0, 0.1499, 1.0, 0.1251, 1.0, 0.1251, 1.0, 0.1499, 1.0, 0.1495, 1.0, 0.1255, 1.0, 0.08668, 0.4133, 0.06314, 0.3858, 0.07044, 0.3805, 0.09306, 0.4069, 0.1, 1.0, 0.125, 1.0, 0.1249, 1.0, 0.1001, 1.0, 0.1001, 1.0, 0.1249, 1.0, 0.1245, 1.0, 0.1005, 1.0, 0.1142, 0.4369, 0.08668, 0.4133, 0.09306, 0.4069, 0.1195, 0.4296, 0.075, 1.0, 0.1, 1.0, 0.09987, 1.0, 0.07513, 1.0, 0.07513, 1.0, 0.09987, 1.0, 0.09953, 1.0, 0.07547, 1.0, 0.1451, 0.4558, 0.1142, 0.4369, 0.1195, 0.4296, 0.1492, 0.4478, 0.05, 1.0, 0.075, 1.0, 0.07487, 1.0, 0.05013, 1.0, 0.05013, 1.0, 0.07487, 1.0, 0.07453, 1.0, 0.05047, 1.0, 0.1786, 0.4697, 0.1451, 0.4558, 0.1492, 0.4478, 0.1814, 0.4611, 0.025, 1.0, 0.05, 1.0, 0.04987, 1.0, 0.02513, 1.0, 0.02513, 1.0, 0.04987, 1.0, 0.04953, 1.0, 0.02547, 1.0, 0.2139, 0.4781, 0.1786, 0.4697, 0.1814, 0.4611, 0.2153, 0.4692, 3.912e-07, 1.0, 0.025, 1.0, 0.02487, 1.0, 0.0001264, 1.0, 0.0001264, 1.0, 0.02487, 1.0, 0.02453, 1.0, 0.0004706, 1.0, 0.25, 0.481, 0.2139, 0.4781, 0.2153, 0.4692, 0.25, 0.4719, 0.975, 1.0, 1.0, 1.0, 1.0, 1.0, 0.975, 1.0])
me_cylinder.use_remesh_preserve_volume = False
me_cylinder.use_remesh_preserve_attributes = False
me_cylinder.use_mirror_vertex_groups = False
me_cylinder.update()

# ---- objects
ob_cylinder = bpy.data.objects.new('Cylinder', me_cylinder)

# ---- transforms, parenting, visibility, modifiers, constraints
ob_cylinder.location = (0.0, 0.0, 0.0)
ob_cylinder.lineart.crease_threshold = 0.0
_m = ob_cylinder.modifiers.new('Solidify', 'SOLIDIFY')
_m.thickness = 0.0003
_m.offset = 1.0
_m.nonmanifold_thickness_mode = 'FIXED'
_m.nonmanifold_merge_threshold = 0.0003

# ---- collection membership
col_collection.objects.link(ob_cylinder)

# ---- scene / render settings (as saved in the file)
scene.frame_start = 1; scene.frame_end = 250; scene.frame_set(1)
scene.render.engine = 'BLENDER_EEVEE_NEXT'
scene.render.motion_blur_shutter = 1.0
scene.cycles.use_denoising = False
scene.cycles.samples = 128
scene.cycles.sampling_pattern = 'TABULATED_SOBOL'
scene.cycles.use_adaptive_sampling = False
scene.cycles.use_light_tree = False
scene.view_settings.view_transform = 'Filmic'
bpy.context.view_layer.update()

# ---- added for rendering (the .blend has no active camera and no usable light): camera, sun
cam_auto = bpy.data.cameras.new('AutoCamera')
cam_auto.lens = 50.0
cam_auto.sensor_width = 36.0
cam_auto.clip_end = 1000.0
ob_auto_camera = bpy.data.objects.new('AutoCamera', cam_auto)
scene.collection.objects.link(ob_auto_camera)
ob_auto_camera.location = (0.185045, -0.222054, 0.153027)
ob_auto_camera.rotation_euler = (1.09748, -7.21219e-08, 0.694738)
scene.camera = ob_auto_camera
light_auto_sun = bpy.data.lights.new('AutoSun', 'SUN')
light_auto_sun.energy = 3.0
light_auto_sun.angle = 0.0523599
ob_auto_sun = bpy.data.objects.new('AutoSun', light_auto_sun)
scene.collection.objects.link(ob_auto_sun)
ob_auto_sun.rotation_euler = (0.872665, 0.174533, 0.523599)
bpy.context.view_layer.update()
